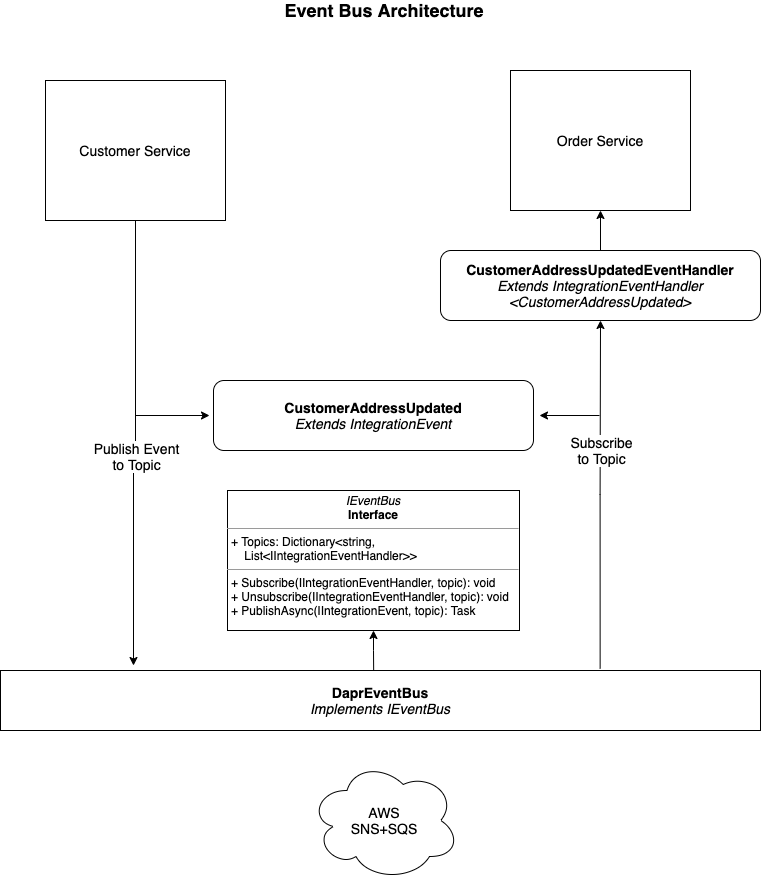

The diagram above was exported from draw.io. Its source (the exported page's mxGraphModel, read from the mxfile embedded in the PNG):
<mxGraphModel dx="1163" dy="676" grid="1" gridSize="10" guides="1" tooltips="1" connect="1" arrows="1" fold="1" page="1" pageScale="1" pageWidth="850" pageHeight="1100" math="0" shadow="0">
  <root>
    <mxCell id="0" />
    <mxCell id="1" parent="0" />
    <mxCell id="2nb-GLrmvS04AimsovwN-1" value="Event Bus Architecture" style="text;html=1;strokeColor=none;fillColor=none;align=center;verticalAlign=middle;whiteSpace=wrap;rounded=0;fontSize=18;fontStyle=1" vertex="1" parent="1">
      <mxGeometry x="230" y="60" width="390" height="20" as="geometry" />
    </mxCell>
    <mxCell id="2nb-GLrmvS04AimsovwN-21" style="edgeStyle=orthogonalEdgeStyle;rounded=0;orthogonalLoop=1;jettySize=auto;html=1;exitX=0;exitY=0.5;exitDx=0;exitDy=0;fontSize=14;startArrow=classic;startFill=1;endArrow=none;endFill=0;" edge="1" parent="1">
      <mxGeometry relative="1" as="geometry">
        <mxPoint x="176" y="475" as="targetPoint" />
        <mxPoint x="250" y="475" as="sourcePoint" />
      </mxGeometry>
    </mxCell>
    <mxCell id="2nb-GLrmvS04AimsovwN-22" style="edgeStyle=orthogonalEdgeStyle;rounded=0;orthogonalLoop=1;jettySize=auto;html=1;fontSize=14;startArrow=classic;startFill=1;endArrow=none;endFill=0;" edge="1" parent="1">
      <mxGeometry relative="1" as="geometry">
        <mxPoint x="640" y="475" as="targetPoint" />
        <mxPoint x="580" y="475" as="sourcePoint" />
      </mxGeometry>
    </mxCell>
    <mxCell id="2nb-GLrmvS04AimsovwN-6" value="&lt;b&gt;CustomerAddressUpdated&lt;/b&gt;&lt;br&gt;&lt;i&gt;Extends IntegrationEvent&lt;/i&gt;" style="rounded=1;whiteSpace=wrap;html=1;fontSize=14;" vertex="1" parent="1">
      <mxGeometry x="254" y="440" width="320" height="70" as="geometry" />
    </mxCell>
    <mxCell id="2nb-GLrmvS04AimsovwN-14" style="edgeStyle=orthogonalEdgeStyle;rounded=0;orthogonalLoop=1;jettySize=auto;html=1;entryX=0.5;entryY=1;entryDx=0;entryDy=0;fontSize=14;exitX=0.789;exitY=-0.033;exitDx=0;exitDy=0;exitPerimeter=0;" edge="1" parent="1" source="2nb-GLrmvS04AimsovwN-7" target="2nb-GLrmvS04AimsovwN-13">
      <mxGeometry relative="1" as="geometry">
        <mxPoint x="641" y="710" as="sourcePoint" />
        <Array as="points" />
      </mxGeometry>
    </mxCell>
    <mxCell id="2nb-GLrmvS04AimsovwN-15" value="Subscribe&lt;br&gt;to Topic" style="edgeLabel;html=1;align=center;verticalAlign=middle;resizable=0;points=[];fontSize=14;" vertex="1" connectable="0" parent="2nb-GLrmvS04AimsovwN-14">
      <mxGeometry x="0.2485" relative="1" as="geometry">
        <mxPoint as="offset" />
      </mxGeometry>
    </mxCell>
    <mxCell id="2nb-GLrmvS04AimsovwN-7" value="&lt;b&gt;DaprEventBus&lt;/b&gt;&lt;br&gt;&lt;i&gt;Implements IEventBus&lt;/i&gt;" style="rounded=0;whiteSpace=wrap;html=1;fontSize=14;" vertex="1" parent="1">
      <mxGeometry x="41" y="730" width="760" height="60" as="geometry" />
    </mxCell>
    <mxCell id="2nb-GLrmvS04AimsovwN-11" style="edgeStyle=orthogonalEdgeStyle;rounded=0;orthogonalLoop=1;jettySize=auto;html=1;fontSize=14;entryX=0.175;entryY=-0.083;entryDx=0;entryDy=0;entryPerimeter=0;" edge="1" parent="1" source="2nb-GLrmvS04AimsovwN-8" target="2nb-GLrmvS04AimsovwN-7">
      <mxGeometry relative="1" as="geometry">
        <mxPoint x="173.96000000000004" y="695.02" as="targetPoint" />
      </mxGeometry>
    </mxCell>
    <mxCell id="2nb-GLrmvS04AimsovwN-12" value="Publish Event&lt;br&gt;to Topic" style="edgeLabel;html=1;align=center;verticalAlign=middle;resizable=0;points=[];fontSize=14;" vertex="1" connectable="0" parent="2nb-GLrmvS04AimsovwN-11">
      <mxGeometry x="0.017" relative="1" as="geometry">
        <mxPoint x="2" y="10" as="offset" />
      </mxGeometry>
    </mxCell>
    <mxCell id="2nb-GLrmvS04AimsovwN-8" value="Customer Service" style="rounded=0;whiteSpace=wrap;html=1;fontSize=14;" vertex="1" parent="1">
      <mxGeometry x="86" y="140" width="180" height="140" as="geometry" />
    </mxCell>
    <mxCell id="2nb-GLrmvS04AimsovwN-19" style="edgeStyle=orthogonalEdgeStyle;rounded=0;orthogonalLoop=1;jettySize=auto;html=1;fontSize=14;startArrow=classic;startFill=1;endArrow=none;endFill=0;" edge="1" parent="1" source="2nb-GLrmvS04AimsovwN-9" target="2nb-GLrmvS04AimsovwN-13">
      <mxGeometry relative="1" as="geometry" />
    </mxCell>
    <mxCell id="2nb-GLrmvS04AimsovwN-9" value="Order Service" style="rounded=0;whiteSpace=wrap;html=1;fontSize=14;" vertex="1" parent="1">
      <mxGeometry x="551" y="130" width="180" height="140" as="geometry" />
    </mxCell>
    <mxCell id="2nb-GLrmvS04AimsovwN-18" style="edgeStyle=orthogonalEdgeStyle;rounded=0;orthogonalLoop=1;jettySize=auto;html=1;exitX=0.5;exitY=1;exitDx=0;exitDy=0;entryX=0.491;entryY=0;entryDx=0;entryDy=0;entryPerimeter=0;fontSize=14;startArrow=classic;startFill=1;endArrow=none;endFill=0;" edge="1" parent="1" source="2nb-GLrmvS04AimsovwN-10" target="2nb-GLrmvS04AimsovwN-7">
      <mxGeometry relative="1" as="geometry" />
    </mxCell>
    <mxCell id="2nb-GLrmvS04AimsovwN-10" value="&lt;p style=&quot;margin: 0px ; margin-top: 4px ; text-align: center&quot;&gt;&lt;i&gt;IEventBus&lt;/i&gt;&lt;br&gt;&lt;b&gt;Interface&lt;/b&gt;&lt;/p&gt;&lt;hr size=&quot;1&quot;&gt;&lt;p style=&quot;margin: 0px ; margin-left: 4px&quot;&gt;+ Topics: Dictionary&amp;lt;string,&lt;/p&gt;&lt;p style=&quot;margin: 0px ; margin-left: 4px&quot;&gt;&amp;nbsp; &amp;nbsp; List&amp;lt;IIntegrationEventHandler&amp;gt;&amp;gt;&lt;br&gt;&lt;/p&gt;&lt;hr size=&quot;1&quot;&gt;&lt;p style=&quot;margin: 0px ; margin-left: 4px&quot;&gt;+ Subscribe(IIntegrationEventHandler, topic): void&lt;br&gt;+ Unsubscribe(IIntegrationEventHandler, topic): void&lt;br&gt;+ PublishAsync(IIntegrationEvent, topic): Task&lt;/p&gt;" style="verticalAlign=top;align=left;overflow=fill;fontSize=12;fontFamily=Helvetica;html=1;" vertex="1" parent="1">
      <mxGeometry x="268" y="550" width="292" height="140" as="geometry" />
    </mxCell>
    <mxCell id="2nb-GLrmvS04AimsovwN-13" value="&lt;b&gt;CustomerAddressUpdatedEventHandler&lt;/b&gt;&lt;br&gt;&lt;i&gt;Extends&amp;nbsp;IntegrationEventHandler&lt;br&gt;&amp;lt;CustomerAddressUpdated&amp;gt;&lt;/i&gt;" style="rounded=1;whiteSpace=wrap;html=1;fontSize=14;" vertex="1" parent="1">
      <mxGeometry x="481" y="310" width="320" height="70" as="geometry" />
    </mxCell>
    <mxCell id="2nb-GLrmvS04AimsovwN-16" value="AWS&lt;br&gt;SNS+SQS" style="ellipse;shape=cloud;whiteSpace=wrap;html=1;fontSize=14;" vertex="1" parent="1">
      <mxGeometry x="350" y="820" width="150" height="120" as="geometry" />
    </mxCell>
  </root>
</mxGraphModel>